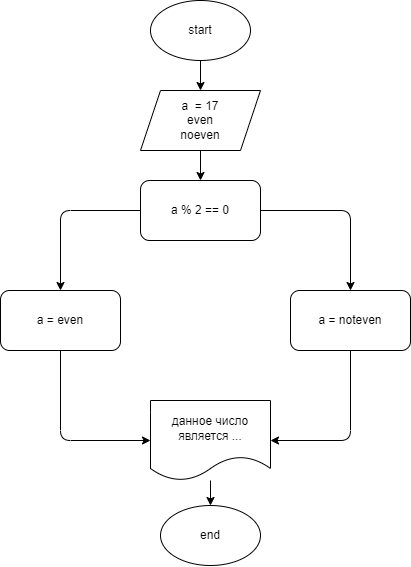

The diagram above was exported from draw.io. Its source (the exported page's mxGraphModel, read from the mxfile embedded in the PNG):
<mxGraphModel dx="460" dy="291" grid="1" gridSize="10" guides="1" tooltips="1" connect="1" arrows="1" fold="1" page="1" pageScale="1" pageWidth="827" pageHeight="1169" math="0" shadow="0">
  <root>
    <mxCell id="0" />
    <mxCell id="1" parent="0" />
    <mxCell id="6" value="" style="edgeStyle=none;html=1;" edge="1" parent="1" source="2" target="5">
      <mxGeometry relative="1" as="geometry" />
    </mxCell>
    <mxCell id="2" value="start" style="ellipse;whiteSpace=wrap;html=1;" vertex="1" parent="1">
      <mxGeometry x="200" y="20" width="100" height="60" as="geometry" />
    </mxCell>
    <mxCell id="8" value="" style="edgeStyle=none;html=1;" edge="1" parent="1" source="5" target="7">
      <mxGeometry relative="1" as="geometry" />
    </mxCell>
    <mxCell id="5" value="a&amp;nbsp; = 17&lt;br&gt;even&lt;br&gt;noeven" style="shape=parallelogram;perimeter=parallelogramPerimeter;whiteSpace=wrap;html=1;fixedSize=1;" vertex="1" parent="1">
      <mxGeometry x="190" y="110" width="120" height="60" as="geometry" />
    </mxCell>
    <mxCell id="10" value="" style="edgeStyle=none;html=1;" edge="1" parent="1" source="7" target="9">
      <mxGeometry relative="1" as="geometry">
        <Array as="points">
          <mxPoint x="110" y="230" />
        </Array>
      </mxGeometry>
    </mxCell>
    <mxCell id="12" value="" style="edgeStyle=none;html=1;" edge="1" parent="1" source="7" target="11">
      <mxGeometry relative="1" as="geometry">
        <Array as="points">
          <mxPoint x="400" y="230" />
        </Array>
      </mxGeometry>
    </mxCell>
    <mxCell id="7" value="a % 2 == 0" style="rounded=1;whiteSpace=wrap;html=1;" vertex="1" parent="1">
      <mxGeometry x="190" y="200" width="120" height="60" as="geometry" />
    </mxCell>
    <mxCell id="14" style="edgeStyle=none;html=1;entryX=0;entryY=0.5;entryDx=0;entryDy=0;" edge="1" parent="1" source="9" target="13">
      <mxGeometry relative="1" as="geometry">
        <Array as="points">
          <mxPoint x="110" y="460" />
        </Array>
      </mxGeometry>
    </mxCell>
    <mxCell id="9" value="a = even" style="rounded=1;whiteSpace=wrap;html=1;" vertex="1" parent="1">
      <mxGeometry x="50" y="310" width="120" height="60" as="geometry" />
    </mxCell>
    <mxCell id="15" style="edgeStyle=none;html=1;entryX=1;entryY=0.5;entryDx=0;entryDy=0;" edge="1" parent="1" source="11" target="13">
      <mxGeometry relative="1" as="geometry">
        <Array as="points">
          <mxPoint x="400" y="460" />
        </Array>
      </mxGeometry>
    </mxCell>
    <mxCell id="11" value="a = noteven" style="rounded=1;whiteSpace=wrap;html=1;" vertex="1" parent="1">
      <mxGeometry x="340" y="310" width="120" height="60" as="geometry" />
    </mxCell>
    <mxCell id="17" style="edgeStyle=none;html=1;entryX=0.5;entryY=0;entryDx=0;entryDy=0;" edge="1" parent="1" source="13" target="16">
      <mxGeometry relative="1" as="geometry" />
    </mxCell>
    <mxCell id="13" value="данное число является ..." style="shape=document;whiteSpace=wrap;html=1;boundedLbl=1;" vertex="1" parent="1">
      <mxGeometry x="200" y="420" width="120" height="80" as="geometry" />
    </mxCell>
    <mxCell id="16" value="end" style="ellipse;whiteSpace=wrap;html=1;" vertex="1" parent="1">
      <mxGeometry x="210" y="525" width="100" height="60" as="geometry" />
    </mxCell>
  </root>
</mxGraphModel>